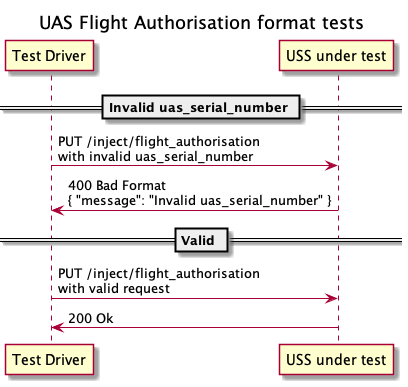

The diagram above was rendered by PlantUML. Its source (embedded in the PNG):
@startuml
title UAS Flight Authorisation format tests

participant "Test Driver" as TD
participant "USS under test" as USS

== Invalid uas_serial_number ==
TD -> USS: PUT /inject/flight_authorisation\nwith invalid uas_serial_number
TD <- USS: 400 Bad Format\n{ "message": "Invalid uas_serial_number" }

== Valid ==
TD -> USS: PUT /inject/flight_authorisation\nwith valid request
TD <- USS: 200 Ok
@enduml